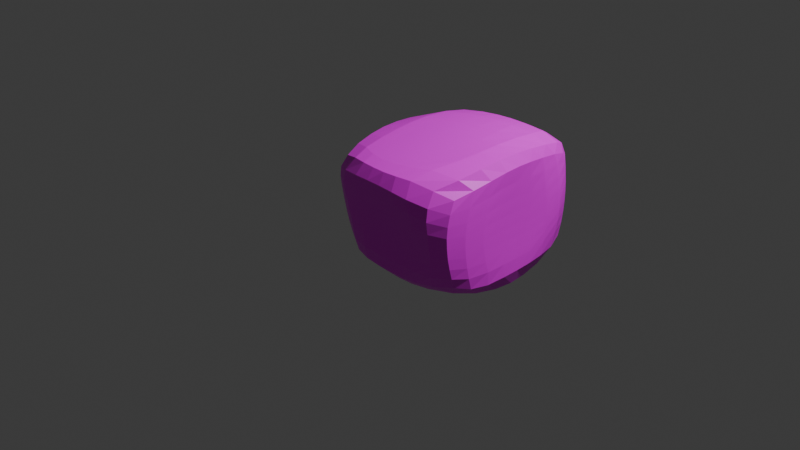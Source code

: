 # Source: Brick.blend  (saved by Blender 4.3.34; exported with 4.5.12 LTS)
import bpy
from mathutils import Matrix  # noqa: F401  (used for matrix-valued properties, if any)

bpy.ops.wm.read_factory_settings(use_empty=True)
scene = bpy.context.scene
scene.name = 'Scene'

# ---- collections
col_collection = bpy.data.collections.new('Collection'); scene.collection.children.link(col_collection)

# ---- images (referenced by path relative to the original .blend; pixels are not part of the script)
import os
ASSET_DIR = os.environ.get("B2B_ASSET_DIR", "")  # directory of the original .blend (textures are referenced by path, not embedded)
HERE = os.path.dirname(os.path.abspath(__file__))  # packed textures are extracted next to this script under _unpacked/

def load_image(name, relpath, width, height, colorspace="sRGB"):
    """Load a texture the original file referenced (path relative to the .blend, or extracted next to this script)."""
    p = next((c for c in (os.path.join(HERE, relpath), os.path.join(ASSET_DIR, relpath)) if relpath and os.path.exists(c)), "")
    if p:
        img = bpy.data.images.load(p, check_existing=True)
        img.name = name
    else:  # same state as the original file: an image datablock whose file is absent (Cycles renders it pink)
        img = bpy.data.images.new(name, width, height)
        img.source = "FILE"
        img.filepath = "//" + (relpath or name)
    img.colorspace_settings.name = colorspace
    return img
img_roundcube_base_color = load_image('Roundcube Base Color', '', 2048, 2048, 'sRGB')
img_material_001_base_color = load_image('Material.001 Base Color', '', 2048, 2048, 'sRGB')
img_material_001_base_color_001 = load_image('Material.001 Base Color.001', 'Material.001 Base Color.001.png', 1024, 1024, 'sRGB')

# ---- materials (node trees are filled in below, after node groups)
mat_material_001 = bpy.data.materials.new('Material.001')

# ---- material node trees
mat_material_001.use_nodes = True; mat_material_001.node_tree.nodes.clear()
_N = mat_material_001.node_tree.nodes; _L = mat_material_001.node_tree.links
n0 = _N.new('ShaderNodeBsdfPrincipled'); n0.name = 'Principled BSDF'; n0.location = (10, 300)
n1 = _N.new('ShaderNodeOutputMaterial'); n1.name = 'Material Output'; n1.location = (300, 300)
n2 = _N.new('ShaderNodeTexImage'); n2.name = 'Image Texture'; n2.location = (-280, 271)
n2.image = img_roundcube_base_color
n3 = _N.new('ShaderNodeTexImage'); n3.name = 'Image Texture.001'; n3.location = (0, 0)
n3.image = img_material_001_base_color
n4 = _N.new('ShaderNodeTexImage'); n4.name = 'Image Texture.002'; n4.location = (0, 0)
n4.image = img_material_001_base_color_001
_L.new(n0.outputs[0], n1.inputs[0])
_L.new(n2.outputs[0], n0.inputs[0])
n1.is_active_output = True

# ---- world
world_world = bpy.data.worlds.new('World'); scene.world = world_world
world_world.use_nodes = True; world_world.node_tree.nodes.clear()
_N = world_world.node_tree.nodes; _L = world_world.node_tree.links
n0 = _N.new('ShaderNodeOutputWorld'); n0.name = 'World Output'; n0.location = (300, 300)
n1 = _N.new('ShaderNodeBackground'); n1.name = 'Background'; n1.location = (10, 300)
n1.inputs[0].default_value = (0.05088, 0.05088, 0.05088, 1.0)
_L.new(n1.outputs[0], n0.inputs[0])
n0.is_active_output = True
world_world.color = (0.05088, 0.05088, 0.05088)
world_world.sun_shadow_jitter_overblur = 0.0

# ---- cameras
cam_camera = bpy.data.cameras.new('Camera')
cam_camera.clip_end = 100.0
cam_camera.ortho_scale = 7.314

# ---- lights
light_light = bpy.data.lights.new('Light', 'POINT')
light_light.energy = 1000.0
light_light.shadow_soft_size = 0.1

# ---- meshes
me_roundcube = bpy.data.meshes.new('Roundcube')
me_roundcube.from_pydata([(0.6286, 0.6864, -0.4193), (0.5195, 0.7775, -0.4616), (0.3147, 0.8299, -0.4881), (0.1327, 0.8575, -0.5047), (-0.0155, 0.8689, -0.5112), (-0.1606, 0.8674, -0.507), (-0.3074, 0.8431, -0.4933), (-0.4909, 0.7854, -0.4706), (0.6225, 0.7317, -0.3023), (0.5137, 0.848, -0.3392), (0.3418, 0.8743, -0.366), (0.1481, 0.8662, -0.3781), (-0.01588, 0.87, -0.3804), (-0.1736, 0.8804, -0.3766), (-0.3374, 0.8904, -0.3686), (-0.5328, 0.8681, -0.3527), (0.6168, 0.7586, -0.1936), (0.5188, 0.8625, -0.223), (0.3973, 0.8696, -0.241), (0.1769, 0.8521, -0.2488), (-0.01617, 0.8541, -0.2528), (-0.184, 0.8666, -0.2493), (-0.3592, 0.8839, -0.2416), (-0.5522, 0.8926, -0.2347), (0.6139, 0.7716, -0.09092), (0.5283, 0.8608, -0.112), (0.4346, 0.8656, -0.1188), (0.2021, 0.8433, -0.1232), (-0.01488, 0.8434, -0.1282), (-0.1908, 0.8567, -0.1267), (-0.3733, 0.8764, -0.1191), (-0.5635, 0.8968, -0.1171), (0.613, 0.7745, 0.006857), (0.5339, 0.8587, -0.003153), (0.4461, 0.8631, -0.001902), (0.2099, 0.8384, 0.00677), (-0.01351, 0.8374, 0.007846), (-0.1932, 0.8509, 0.00612), (-0.3779, 0.8718, 0.005415), (-0.5685, 0.8966, -0.003238), (0.6141, 0.7681, 0.1044), (0.5342, 0.8589, 0.1053), (0.4337, 0.8613, 0.1149), (0.1906, 0.8373, 0.1394), (-0.01561, 0.8381, 0.1491), (-0.1918, 0.851, 0.1438), (-0.3737, 0.871, 0.1304), (-0.5669, 0.8957, 0.1074), (0.6166, 0.7527, 0.2051), (0.5286, 0.8596, 0.2173), (0.397, 0.8602, 0.2353), (0.1604, 0.8418, 0.2715), (-0.02019, 0.8449, 0.2812), (-0.1877, 0.8566, 0.2734), (-0.362, 0.8746, 0.2502), (-0.5563, 0.8898, 0.2201), (0.6208, 0.7257, 0.31), (0.5188, 0.8492, 0.3327), (0.3437, 0.8597, 0.3579), (0.1402, 0.8506, 0.3822), (-0.02286, 0.8543, 0.3885), (-0.1802, 0.8649, 0.3809), (-0.3422, 0.8791, 0.3622), (-0.5281, 0.8622, 0.3407), (-0.6665, 0.7028, -0.4309), (-0.7184, 0.5179, -0.4753), (-0.7378, 0.3196, -0.5021), (-0.7461, 0.1413, -0.5151), (-0.7498, -0.02462, -0.518), (-0.7479, -0.1922, -0.5135), (-0.7361, -0.379, -0.5031), (-0.7022, -0.5646, -0.4819), (-0.6858, 0.7628, -0.3254), (-0.7311, 0.5627, -0.3722), (-0.747, 0.343, -0.4065), (-0.7531, 0.1468, -0.4245), (-0.7563, -0.0277, -0.428), (-0.7564, -0.2106, -0.4216), (-0.7489, -0.4108, -0.4074), (-0.7194, -0.5973, -0.3803), (-0.6936, 0.8012, -0.2179), (-0.7403, 0.5971, -0.2579), (-0.758, 0.3706, -0.2935), (-0.7621, 0.1582, -0.3143), (-0.7635, -0.0272, -0.3186), (-0.764, -0.226, -0.3114), (-0.7589, -0.4414, -0.296), (-0.7307, -0.63, -0.2665), (-0.6992, 0.8222, -0.1107), (-0.7506, 0.6181, -0.1353), (-0.771, 0.3915, -0.1629), (-0.7722, 0.1679, -0.1818), (-0.7705, -0.02683, -0.1861), (-0.7705, -0.2358, -0.1799), (-0.7681, -0.4613, -0.167), (-0.7419, -0.6522, -0.141), (-0.7049, 0.8271, -0.00469), (-0.7605, 0.6247, -0.01213), (-0.7845, 0.3985, -0.02332), (-0.7844, 0.1725, -0.03353), (-0.7799, -0.02557, -0.03591), (-0.7789, -0.2368, -0.03237), (-0.7785, -0.467, -0.02387), (-0.7557, -0.6618, -0.004164), (-0.7107, 0.8177, 0.09875), (-0.7695, 0.6179, 0.1103), (-0.7974, 0.3904, 0.1129), (-0.7995, 0.1708, 0.116), (-0.7954, -0.02412, 0.1195), (-0.7935, -0.2298, 0.125), (-0.7935, -0.4574, 0.1282), (-0.7736, -0.6576, 0.1286), (-0.7147, 0.7957, 0.2011), (-0.7787, 0.599, 0.2304), (-0.8089, 0.3725, 0.2457), (-0.8162, 0.164, 0.2558), (-0.8157, -0.02482, 0.264), (-0.8139, -0.2212, 0.2654), (-0.8122, -0.4356, 0.2558), (-0.7933, -0.643, 0.2371), (-0.7092, 0.761, 0.3051), (-0.7866, 0.5696, 0.3402), (-0.8191, 0.3528, 0.3636), (-0.8314, 0.1581, 0.3765), (-0.8343, -0.02505, 0.3823), (-0.8331, -0.2097, 0.3791), (-0.8273, -0.4081, 0.3647), (-0.8004, -0.6203, 0.3386), (-0.6331, -0.7157, -0.4398), (-0.5159, -0.7813, -0.475), (-0.3639, -0.8156, -0.4936), (-0.1821, -0.8344, -0.4956), (-0.00906, -0.8424, -0.4924), (0.1352, -0.8403, -0.4914), (0.2802, -0.822, -0.4879), (0.456, -0.7935, -0.4665), (-0.6431, -0.7494, -0.334), (-0.5112, -0.8291, -0.3455), (-0.3551, -0.8558, -0.3551), (-0.176, -0.86, -0.3574), (0.005991, -0.8623, -0.3507), (0.1695, -0.869, -0.3449), (0.3287, -0.8789, -0.3406), (0.4969, -0.8632, -0.3338), (-0.6517, -0.7769, -0.2194), (-0.5067, -0.8559, -0.2121), (-0.3494, -0.8669, -0.2257), (-0.1739, -0.8669, -0.2358), (0.01203, -0.868, -0.2321), (0.1852, -0.8738, -0.2244), (0.3528, -0.8883, -0.2135), (0.5272, -0.8994, -0.2086), (-0.6623, -0.797, -0.1013), (-0.5124, -0.873, -0.09118), (-0.3535, -0.8803, -0.1042), (-0.1803, -0.8799, -0.1162), (0.004676, -0.8799, -0.1178), (0.1838, -0.8844, -0.113), (0.3618, -0.8998, -0.09888), (0.5453, -0.9206, -0.09186), (-0.6767, -0.8098, 0.01407), (-0.5277, -0.8889, 0.02279), (-0.3626, -0.8991, 0.02078), (-0.1865, -0.9002, 0.0155), (-0.006364, -0.8998, 0.01051), (0.1733, -0.9027, 0.006491), (0.3581, -0.9168, 0.01381), (0.5482, -0.936, 0.01702), (-0.6947, -0.8164, 0.1194), (-0.5462, -0.9036, 0.1293), (-0.3674, -0.9221, 0.1442), (-0.1841, -0.9276, 0.1547), (-0.01235, -0.9283, 0.1501), (0.1606, -0.9298, 0.137), (0.347, -0.9391, 0.129), (0.5419, -0.9481, 0.123), (-0.7119, -0.8162, 0.2138), (-0.5578, -0.9124, 0.2345), (-0.3607, -0.9478, 0.2663), (-0.1719, -0.9594, 0.2881), (-0.009453, -0.9622, 0.2861), (0.1528, -0.9632, 0.2703), (0.3308, -0.965, 0.2508), (0.528, -0.9499, 0.2298), (-0.7142, -0.8042, 0.3077), (-0.5458, -0.899, 0.3527), (-0.3441, -0.9555, 0.3852), (-0.16, -0.9829, 0.4022), (-0.00298, -0.9911, 0.4052), (0.1507, -0.9906, 0.3963), (0.3104, -0.9754, 0.3757), (0.5132, -0.9204, 0.3416), (0.6623, -0.7426, -0.414), (0.7188, -0.5859, -0.4632), (0.7389, -0.39, -0.4902), (0.7442, -0.1817, -0.4876), (0.744, -0.009875, -0.4812), (0.7433, 0.1526, -0.4701), (0.7328, 0.3229, -0.4565), (0.6949, 0.5109, -0.4502), (0.6823, -0.7903, -0.3052), (0.7259, -0.623, -0.3458), (0.7396, -0.3941, -0.3624), (0.738, -0.1922, -0.3624), (0.7363, -0.0101, -0.359), (0.7366, 0.1684, -0.3475), (0.731, 0.3587, -0.3202), (0.6995, 0.5574, -0.3011), (0.6833, -0.8193, -0.202), (0.7229, -0.644, -0.2395), (0.7331, -0.4221, -0.2575), (0.7286, -0.2122, -0.2534), (0.7261, -0.01985, -0.2538), (0.7274, 0.1689, -0.2485), (0.7257, 0.376, -0.2159), (0.6996, 0.5857, -0.1906), (0.6784, -0.8377, -0.1021), (0.7183, -0.6582, -0.1367), (0.7266, -0.4411, -0.1477), (0.7209, -0.2267, -0.1455), (0.718, -0.03121, -0.1507), (0.7192, 0.1645, -0.1518), (0.7199, 0.3838, -0.1208), (0.6972, 0.6, -0.09216), (0.6729, -0.8453, -0.00345), (0.7135, -0.6653, -0.03394), (0.7215, -0.4493, -0.03633), (0.7154, -0.2354, -0.03288), (0.7118, -0.03956, -0.0358), (0.7127, 0.1611, -0.04696), (0.7143, 0.3855, -0.02285), (0.6929, 0.6053, 0.004434), (0.6679, -0.846, 0.09368), (0.7092, -0.6618, 0.07388), (0.7173, -0.4429, 0.07993), (0.7117, -0.2327, 0.09037), (0.708, -0.03885, 0.09068), (0.7082, 0.1602, 0.07702), (0.7094, 0.3824, 0.08527), (0.6879, 0.5985, 0.1055), (0.6647, -0.8338, 0.1931), (0.7053, -0.6438, 0.187), (0.714, -0.422, 0.2019), (0.7102, -0.2182, 0.2239), (0.7071, -0.03174, 0.2297), (0.7063, 0.1543, 0.215), (0.7049, 0.3684, 0.2107), (0.6812, 0.5824, 0.221), (0.6616, -0.8059, 0.2983), (0.7017, -0.6092, 0.3154), (0.7116, -0.3896, 0.3413), (0.7112, -0.1971, 0.3738), (0.7098, -0.02826, 0.3835), (0.7075, 0.1442, 0.3742), (0.7009, 0.3426, 0.3627), (0.6746, 0.5511, 0.3512), (0.5696, -0.6516, -0.5398), (0.3156, -0.7022, -0.5812), (0.1348, -0.7265, -0.5939), (-0.03293, -0.7337, -0.5943), (-0.2128, -0.729, -0.5874), (-0.4188, -0.7129, -0.5739), (-0.5973, -0.6632, -0.5434), (0.6538, -0.4515, -0.5836), (0.3819, -0.5105, -0.62), (0.1629, -0.556, -0.6299), (-0.03659, -0.5752, -0.6275), (-0.2274, -0.5667, -0.6181), (-0.4224, -0.5362, -0.6019), (-0.6427, -0.4765, -0.5724), (0.6901, -0.2348, -0.611), (0.4408, -0.2603, -0.6296), (0.2155, -0.2903, -0.6327), (-0.02454, -0.3124, -0.6287), (-0.2427, -0.3084, -0.6191), (-0.4271, -0.2781, -0.6037), (-0.6587, -0.2351, -0.5786), (0.6945, -0.0319, -0.6242), (0.4514, -0.02241, -0.63), (0.2446, -0.02124, -0.6283), (-0.006844, -0.0219, -0.6208), (-0.2411, -0.02182, -0.6113), (-0.4277, -0.024, -0.5998), (-0.6655, -0.02116, -0.581), (0.6754, 0.1669, -0.6205), (0.4293, 0.1977, -0.6283), (0.2255, 0.226, -0.6294), (-0.006583, 0.2393, -0.622), (-0.2216, 0.2302, -0.6121), (-0.4183, 0.2012, -0.6004), (-0.6633, 0.1736, -0.5795), (0.6461, 0.385, -0.5977), (0.3988, 0.4419, -0.6167), (0.1835, 0.4743, -0.6231), (-0.004203, 0.4903, -0.6188), (-0.1896, 0.4811, -0.6086), (-0.3838, 0.4449, -0.5938), (-0.6419, 0.3869, -0.5673), (0.5993, 0.6008, -0.5472), (0.3774, 0.6532, -0.5777), (0.1605, 0.675, -0.5925), (-0.005335, 0.6843, -0.5938), (-0.1674, 0.6777, -0.5851), (-0.341, 0.6513, -0.5673), (-0.5821, 0.6007, -0.5355), (0.6253, 0.6829, 0.4151), (0.5224, 0.7853, 0.4561), (0.3112, 0.8259, 0.4833), (0.1354, 0.8413, 0.4887), (-0.01289, 0.8488, 0.4882), (-0.1582, 0.8483, 0.4852), (-0.3042, 0.8262, 0.4824), (-0.4711, 0.7741, 0.4713), (-0.6725, 0.7067, 0.4154), (0.6706, 0.5083, 0.4681), (0.6075, 0.6098, 0.5338), (0.404, 0.6527, 0.5763), (0.1654, 0.6684, 0.5796), (-0.004078, 0.6785, 0.5747), (-0.1663, 0.6731, 0.5679), (-0.3381, 0.6485, 0.5579), (-0.5343, 0.6036, 0.536), (-0.7591, 0.5299, 0.451), (0.6978, 0.3125, 0.4997), (0.6472, 0.4066, 0.583), (0.4432, 0.4546, 0.6164), (0.1905, 0.4764, 0.619), (-0.001022, 0.49, 0.6125), (-0.1906, 0.4801, 0.6008), (-0.3796, 0.4456, 0.5854), (-0.5717, 0.3926, 0.5661), (-0.8036, 0.3356, 0.4763), (0.7107, 0.1385, 0.5161), (0.6656, 0.1929, 0.6123), (0.4554, 0.2101, 0.6388), (0.2281, 0.2284, 0.6319), (-0.001635, 0.24, 0.6185), (-0.2255, 0.2297, 0.6024), (-0.4192, 0.2013, 0.5863), (-0.5904, 0.1682, 0.572), (-0.8218, 0.1584, 0.4915), (0.7159, -0.02197, 0.5212), (0.6645, -0.005923, 0.6252), (0.4489, -0.01701, 0.6381), (0.2503, -0.01724, 0.6217), (0.001024, -0.01724, 0.6035), (-0.2478, -0.02162, 0.5856), (-0.4379, -0.02611, 0.5716), (-0.5981, -0.02488, 0.5622), (-0.823, -0.01681, 0.4977), (0.7158, -0.1843, 0.5113), (0.657, -0.211, 0.6192), (0.4393, -0.2209, 0.6234), (0.242, -0.2398, 0.6006), (-0.006933, -0.2531, 0.58), (-0.2478, -0.2523, 0.5632), (-0.4356, -0.2331, 0.5523), (-0.5923, -0.2088, 0.5464), (-0.8097, -0.1915, 0.4958), (0.711, -0.3658, 0.4876), (0.6424, -0.4254, 0.5916), (0.4033, -0.4589, 0.599), (0.1908, -0.5108, 0.57), (-0.02579, -0.5435, 0.5478), (-0.2307, -0.5394, 0.533), (-0.4153, -0.4979, 0.5254), (-0.5747, -0.4311, 0.5247), (-0.7796, -0.375, 0.4847), (0.6959, -0.5643, 0.4545), (0.5962, -0.6423, 0.5406), (0.3366, -0.6962, 0.5665), (0.1445, -0.7436, 0.5458), (-0.02693, -0.7643, 0.5274), (-0.203, -0.7562, 0.5137), (-0.3768, -0.719, 0.5055), (-0.5384, -0.6535, 0.5012), (-0.7332, -0.5772, 0.4598), (0.6522, -0.7521, 0.4095), (0.4922, -0.8339, 0.467), (0.2728, -0.8851, 0.5044), (0.1233, -0.9139, 0.5082), (-0.02104, -0.9179, 0.5029), (-0.1722, -0.9009, 0.4938), (-0.3279, -0.8718, 0.4827), (-0.4884, -0.8281, 0.4658), (-0.6683, -0.762, 0.418)], [], [(0, 1, 9, 8), (1, 2, 10, 9), (2, 3, 11, 10), (3, 4, 12, 11), (4, 5, 13, 12), (5, 6, 14, 13), (6, 7, 15, 14), (7, 64, 72, 15), (8, 9, 17, 16), (9, 10, 18, 17), (10, 11, 19, 18), (11, 12, 20, 19), (12, 13, 21, 20), (13, 14, 22, 21), (14, 15, 23, 22), (15, 72, 80, 23), (16, 17, 25, 24), (17, 18, 26, 25), (18, 19, 27, 26), (19, 20, 28, 27), (20, 21, 29, 28), (21, 22, 30, 29), (22, 23, 31, 30), (23, 80, 88, 31), (24, 25, 33, 32), (25, 26, 34, 33), (26, 27, 35, 34), (27, 28, 36, 35), (28, 29, 37, 36), (29, 30, 38, 37), (30, 31, 39, 38), (31, 88, 96, 39), (32, 33, 41, 40), (33, 34, 42, 41), (34, 35, 43, 42), (35, 36, 44, 43), (36, 37, 45, 44), (37, 38, 46, 45), (38, 39, 47, 46), (39, 96, 104, 47), (40, 41, 49, 48), (41, 42, 50, 49), (42, 43, 51, 50), (43, 44, 52, 51), (44, 45, 53, 52), (45, 46, 54, 53), (46, 47, 55, 54), (47, 104, 112, 55), (48, 49, 57, 56), (49, 50, 58, 57), (50, 51, 59, 58), (51, 52, 60, 59), (52, 53, 61, 60), (53, 54, 62, 61), (54, 55, 63, 62), (55, 112, 120, 63), (56, 57, 306, 305), (57, 58, 307, 306), (58, 59, 308, 307), (59, 60, 309, 308), (60, 61, 310, 309), (61, 62, 311, 310), (62, 63, 312, 311), (63, 120, 313, 312), (64, 65, 73, 72), (65, 66, 74, 73), (66, 67, 75, 74), (67, 68, 76, 75), (68, 69, 77, 76), (69, 70, 78, 77), (70, 71, 79, 78), (71, 128, 136, 79), (72, 73, 81, 80), (73, 74, 82, 81), (74, 75, 83, 82), (75, 76, 84, 83), (76, 77, 85, 84), (77, 78, 86, 85), (78, 79, 87, 86), (79, 136, 144, 87), (80, 81, 89, 88), (81, 82, 90, 89), (82, 83, 91, 90), (83, 84, 92, 91), (84, 85, 93, 92), (85, 86, 94, 93), (86, 87, 95, 94), (87, 144, 152, 95), (88, 89, 97, 96), (89, 90, 98, 97), (90, 91, 99, 98), (91, 92, 100, 99), (92, 93, 101, 100), (93, 94, 102, 101), (94, 95, 103, 102), (95, 152, 160, 103), (96, 97, 105, 104), (97, 98, 106, 105), (98, 99, 107, 106), (99, 100, 108, 107), (100, 101, 109, 108), (101, 102, 110, 109), (102, 103, 111, 110), (103, 160, 168, 111), (104, 105, 113, 112), (105, 106, 114, 113), (106, 107, 115, 114), (107, 108, 116, 115), (108, 109, 117, 116), (109, 110, 118, 117), (110, 111, 119, 118), (111, 168, 176, 119), (112, 113, 121, 120), (113, 114, 122, 121), (114, 115, 123, 122), (115, 116, 124, 123), (116, 117, 125, 124), (117, 118, 126, 125), (118, 119, 127, 126), (119, 176, 184, 127), (120, 121, 322, 313), (121, 122, 331, 322), (122, 123, 340, 331), (123, 124, 349, 340), (124, 125, 358, 349), (125, 126, 367, 358), (126, 127, 376, 367), (127, 184, 385, 376), (128, 129, 137, 136), (129, 130, 138, 137), (130, 131, 139, 138), (131, 132, 140, 139), (132, 133, 141, 140), (133, 134, 142, 141), (134, 135, 143, 142), (135, 192, 200, 143), (136, 137, 145, 144), (137, 138, 146, 145), (138, 139, 147, 146), (139, 140, 148, 147), (140, 141, 149, 148), (141, 142, 150, 149), (142, 143, 151, 150), (143, 200, 208, 151), (144, 145, 153, 152), (145, 146, 154, 153), (146, 147, 155, 154), (147, 148, 156, 155), (148, 149, 157, 156), (149, 150, 158, 157), (150, 151, 159, 158), (151, 208, 216, 159), (152, 153, 161, 160), (153, 154, 162, 161), (154, 155, 163, 162), (155, 156, 164, 163), (156, 157, 165, 164), (157, 158, 166, 165), (158, 159, 167, 166), (159, 216, 224, 167), (160, 161, 169, 168), (161, 162, 170, 169), (162, 163, 171, 170), (163, 164, 172, 171), (164, 165, 173, 172), (165, 166, 174, 173), (166, 167, 175, 174), (167, 224, 232, 175), (168, 169, 177, 176), (169, 170, 178, 177), (170, 171, 179, 178), (171, 172, 180, 179), (172, 173, 181, 180), (173, 174, 182, 181), (174, 175, 183, 182), (175, 232, 240, 183), (176, 177, 185, 184), (177, 178, 186, 185), (178, 179, 187, 186), (179, 180, 188, 187), (180, 181, 189, 188), (181, 182, 190, 189), (182, 183, 191, 190), (183, 240, 248, 191), (184, 185, 384, 385), (185, 186, 383, 384), (186, 187, 382, 383), (187, 188, 381, 382), (188, 189, 380, 381), (189, 190, 379, 380), (190, 191, 378, 379), (191, 248, 377, 378), (192, 193, 201, 200), (193, 194, 202, 201), (194, 195, 203, 202), (195, 196, 204, 203), (196, 197, 205, 204), (197, 198, 206, 205), (198, 199, 207, 206), (199, 0, 8, 207), (200, 201, 209, 208), (201, 202, 210, 209), (202, 203, 211, 210), (203, 204, 212, 211), (204, 205, 213, 212), (205, 206, 214, 213), (206, 207, 215, 214), (207, 8, 16, 215), (208, 209, 217, 216), (209, 210, 218, 217), (210, 211, 219, 218), (211, 212, 220, 219), (212, 213, 221, 220), (213, 214, 222, 221), (214, 215, 223, 222), (215, 16, 24, 223), (216, 217, 225, 224), (217, 218, 226, 225), (218, 219, 227, 226), (219, 220, 228, 227), (220, 221, 229, 228), (221, 222, 230, 229), (222, 223, 231, 230), (223, 24, 32, 231), (224, 225, 233, 232), (225, 226, 234, 233), (226, 227, 235, 234), (227, 228, 236, 235), (228, 229, 237, 236), (229, 230, 238, 237), (230, 231, 239, 238), (231, 32, 40, 239), (232, 233, 241, 240), (233, 234, 242, 241), (234, 235, 243, 242), (235, 236, 244, 243), (236, 237, 245, 244), (237, 238, 246, 245), (238, 239, 247, 246), (239, 40, 48, 247), (240, 241, 249, 248), (241, 242, 250, 249), (242, 243, 251, 250), (243, 244, 252, 251), (244, 245, 253, 252), (245, 246, 254, 253), (246, 247, 255, 254), (247, 48, 56, 255), (248, 249, 368, 377), (249, 250, 359, 368), (250, 251, 350, 359), (251, 252, 341, 350), (252, 253, 332, 341), (253, 254, 323, 332), (254, 255, 314, 323), (255, 56, 305, 314), (192, 135, 256, 193), (135, 134, 257, 256), (134, 133, 258, 257), (133, 132, 259, 258), (132, 131, 260, 259), (131, 130, 261, 260), (130, 129, 262, 261), (129, 128, 71, 262), (193, 256, 263, 194), (256, 257, 264, 263), (257, 258, 265, 264), (258, 259, 266, 265), (259, 260, 267, 266), (260, 261, 268, 267), (261, 262, 269, 268), (262, 71, 70, 269), (194, 263, 270, 195), (263, 264, 271, 270), (264, 265, 272, 271), (265, 266, 273, 272), (266, 267, 274, 273), (267, 268, 275, 274), (268, 269, 276, 275), (269, 70, 69, 276), (195, 270, 277, 196), (270, 271, 278, 277), (271, 272, 279, 278), (272, 273, 280, 279), (273, 274, 281, 280), (274, 275, 282, 281), (275, 276, 283, 282), (276, 69, 68, 283), (196, 277, 284, 197), (277, 278, 285, 284), (278, 279, 286, 285), (279, 280, 287, 286), (280, 281, 288, 287), (281, 282, 289, 288), (282, 283, 290, 289), (283, 68, 67, 290), (197, 284, 291, 198), (284, 285, 292, 291), (285, 286, 293, 292), (286, 287, 294, 293), (287, 288, 295, 294), (288, 289, 296, 295), (289, 290, 297, 296), (290, 67, 66, 297), (198, 291, 298, 199), (291, 292, 299, 298), (292, 293, 300, 299), (293, 294, 301, 300), (294, 295, 302, 301), (295, 296, 303, 302), (296, 297, 304, 303), (297, 66, 65, 304), (199, 298, 1, 0), (298, 299, 2, 1), (299, 300, 3, 2), (300, 301, 4, 3), (301, 302, 5, 4), (302, 303, 6, 5), (303, 304, 7, 6), (304, 65, 64, 7), (305, 306, 315, 314), (306, 307, 316, 315), (307, 308, 317, 316), (308, 309, 318, 317), (309, 310, 319, 318), (310, 311, 320, 319), (311, 312, 321, 320), (312, 313, 322, 321), (314, 315, 324, 323), (315, 316, 325, 324), (316, 317, 326, 325), (317, 318, 327, 326), (318, 319, 328, 327), (319, 320, 329, 328), (320, 321, 330, 329), (321, 322, 331, 330), (323, 324, 333, 332), (324, 325, 334, 333), (325, 326, 335, 334), (326, 327, 336, 335), (327, 328, 337, 336), (328, 329, 338, 337), (329, 330, 339, 338), (330, 331, 340, 339), (332, 333, 342, 341), (333, 334, 343, 342), (334, 335, 344, 343), (335, 336, 345, 344), (336, 337, 346, 345), (337, 338, 347, 346), (338, 339, 348, 347), (339, 340, 349, 348), (341, 342, 351, 350), (342, 343, 352, 351), (343, 344, 353, 352), (344, 345, 354, 353), (345, 346, 355, 354), (346, 347, 356, 355), (347, 348, 357, 356), (348, 349, 358, 357), (350, 351, 360, 359), (351, 352, 361, 360), (352, 353, 362, 361), (353, 354, 363, 362), (354, 355, 364, 363), (355, 356, 365, 364), (356, 357, 366, 365), (357, 358, 367, 366), (359, 360, 369, 368), (360, 361, 370, 369), (361, 362, 371, 370), (362, 363, 372, 371), (363, 364, 373, 372), (364, 365, 374, 373), (365, 366, 375, 374), (366, 367, 376, 375), (368, 369, 378, 377), (369, 370, 379, 378), (370, 371, 380, 379), (371, 372, 381, 380), (372, 373, 382, 381), (373, 374, 383, 382), (374, 375, 384, 383), (375, 376, 385, 384)])
_uv = me_roundcube.uv_layers.new(name='UVMap')
_uv.uv.foreach_set('vector', [0.4264, 0.4739, 0.4165, 0.4512, 0.4458, 0.4335, 0.4545, 0.4623, 0.9841, 0.01234, 0.9897, 0.06206, 0.9604, 0.0549, 0.9546, 0.01314, 0.9897, 0.06206, 0.993, 0.1062, 0.9624, 0.1019, 0.9604, 0.0549, 0.993, 0.1062, 0.9939, 0.1421, 0.9622, 0.1416, 0.9624, 0.1019, 0.9939, 0.1421, 0.9922, 0.1773, 0.9606, 0.1798, 0.9622, 0.1416, 0.9922, 0.1773, 0.9881, 0.2128, 0.9579, 0.2195, 0.9606, 0.1798, 0.9881, 0.2128, 0.9816, 0.2572, 0.9531, 0.2667, 0.9579, 0.2195, 0.9816, 0.2572, 0.9709, 0.2996, 0.9455, 0.3037, 0.9531, 0.2667, 0.4545, 0.4623, 0.4458, 0.4335, 0.4738, 0.4294, 0.4807, 0.4552, 0.9546, 0.01314, 0.9604, 0.0549, 0.9304, 0.04087, 0.9265, 0.01137, 0.9604, 0.0549, 0.9624, 0.1019, 0.9312, 0.09432, 0.9304, 0.04087, 0.9624, 0.1019, 0.9622, 0.1416, 0.9312, 0.1411, 0.9312, 0.09432, 0.9622, 0.1416, 0.9606, 0.1798, 0.9297, 0.1818, 0.9312, 0.1411, 0.9606, 0.1798, 0.9579, 0.2195, 0.927, 0.2241, 0.9297, 0.1818, 0.9579, 0.2195, 0.9531, 0.2667, 0.9245, 0.2709, 0.927, 0.2241, 0.9531, 0.2667, 0.9455, 0.3037, 0.9195, 0.3051, 0.9245, 0.2709, 0.4807, 0.4552, 0.4738, 0.4294, 0.5006, 0.4293, 0.5056, 0.4515, 0.9265, 0.01137, 0.9304, 0.04087, 0.9009, 0.03127, 0.8997, 0.008539, 0.9304, 0.04087, 0.9312, 0.09432, 0.9008, 0.08763, 0.9009, 0.03127, 0.9312, 0.09432, 0.9312, 0.1411, 0.901, 0.1402, 0.9008, 0.08763, 0.9312, 0.1411, 0.9297, 0.1818, 0.8999, 0.1828, 0.901, 0.1402, 0.9297, 0.1818, 0.927, 0.2241, 0.8973, 0.227, 0.8999, 0.1828, 0.927, 0.2241, 0.9245, 0.2709, 0.896, 0.273, 0.8973, 0.227, 0.9245, 0.2709, 0.9195, 0.3051, 0.8936, 0.3059, 0.896, 0.273, 0.5056, 0.4515, 0.5006, 0.4293, 0.527, 0.4294, 0.5292, 0.4504, 0.8997, 0.008539, 0.9009, 0.03127, 0.8726, 0.02796, 0.8733, 0.006676, 0.9009, 0.03127, 0.9008, 0.08763, 0.8694, 0.08514, 0.8726, 0.02796, 0.9008, 0.08763, 0.901, 0.1402, 0.8681, 0.1393, 0.8694, 0.08514, 0.901, 0.1402, 0.8999, 0.1828, 0.8677, 0.1828, 0.8681, 0.1393, 0.8999, 0.1828, 0.8973, 0.227, 0.8671, 0.2275, 0.8677, 0.1828, 0.8973, 0.227, 0.896, 0.273, 0.8684, 0.2737, 0.8671, 0.2275, 0.896, 0.273, 0.8936, 0.3059, 0.8679, 0.3068, 0.8684, 0.2737, 0.5292, 0.4504, 0.527, 0.4294, 0.5532, 0.4288, 0.5529, 0.4514, 0.8733, 0.006676, 0.8726, 0.02796, 0.8443, 0.03041, 0.8471, 0.006115, 0.8726, 0.02796, 0.8694, 0.08514, 0.8371, 0.08921, 0.8443, 0.03041, 0.8694, 0.08514, 0.8681, 0.1393, 0.8338, 0.1391, 0.8371, 0.08921, 0.8681, 0.1393, 0.8677, 0.1828, 0.8343, 0.1818, 0.8338, 0.1391, 0.8677, 0.1828, 0.8671, 0.2275, 0.8368, 0.2259, 0.8343, 0.1818, 0.8671, 0.2275, 0.8684, 0.2737, 0.8416, 0.2728, 0.8368, 0.2259, 0.8684, 0.2737, 0.8679, 0.3068, 0.8428, 0.3078, 0.8416, 0.2728, 0.5529, 0.4514, 0.5532, 0.4288, 0.5804, 0.428, 0.5773, 0.4547, 0.8471, 0.006115, 0.8443, 0.03041, 0.815, 0.03874, 0.8199, 0.006938, 0.8443, 0.03041, 0.8371, 0.08921, 0.805, 0.09589, 0.815, 0.03874, 0.8371, 0.08921, 0.8338, 0.1391, 0.8019, 0.1396, 0.805, 0.09589, 0.8338, 0.1391, 0.8343, 0.1818, 0.803, 0.1802, 0.8019, 0.1396, 0.8343, 0.1818, 0.8368, 0.2259, 0.8079, 0.2225, 0.803, 0.1802, 0.8368, 0.2259, 0.8416, 0.2728, 0.8143, 0.2697, 0.8079, 0.2225, 0.8416, 0.2728, 0.8428, 0.3078, 0.8179, 0.3082, 0.8143, 0.2697, 0.5773, 0.4547, 0.5804, 0.428, 0.6084, 0.4298, 0.6028, 0.4607, 0.8199, 0.006938, 0.815, 0.03874, 0.785, 0.05108, 0.7919, 0.008797, 0.815, 0.03874, 0.805, 0.09589, 0.7781, 0.1003, 0.785, 0.05108, 0.805, 0.09589, 0.8019, 0.1396, 0.7759, 0.1397, 0.7781, 0.1003, 0.8019, 0.1396, 0.803, 0.1802, 0.777, 0.1779, 0.7759, 0.1397, 0.803, 0.1802, 0.8079, 0.2225, 0.7808, 0.2172, 0.777, 0.1779, 0.8079, 0.2225, 0.8143, 0.2697, 0.7851, 0.2624, 0.7808, 0.2172, 0.8143, 0.2697, 0.8179, 0.3082, 0.7926, 0.3064, 0.7851, 0.2624, 0.6028, 0.4607, 0.6084, 0.4298, 0.6386, 0.4447, 0.6285, 0.4706, 0.7919, 0.008797, 0.785, 0.05108, 0.7544, 0.0584, 0.7618, 0.007371, 0.785, 0.05108, 0.7781, 0.1003, 0.7523, 0.101, 0.7544, 0.0584, 0.7781, 0.1003, 0.7759, 0.1397, 0.7517, 0.1369, 0.7523, 0.101, 0.7759, 0.1397, 0.777, 0.1779, 0.7518, 0.1721, 0.7517, 0.1369, 0.777, 0.1779, 0.7808, 0.2172, 0.7517, 0.2075, 0.7518, 0.1721, 0.7808, 0.2172, 0.7851, 0.2624, 0.7535, 0.248, 0.7517, 0.2075, 0.7851, 0.2624, 0.7926, 0.3064, 0.7659, 0.2971, 0.7535, 0.248, 0.2481, 0.4999, 0.2544, 0.545, 0.2301, 0.5323, 0.2233, 0.4835, 0.2544, 0.545, 0.257, 0.5932, 0.2342, 0.5859, 0.2301, 0.5323, 0.257, 0.5932, 0.2568, 0.6365, 0.2349, 0.6335, 0.2342, 0.5859, 0.2568, 0.6365, 0.2544, 0.6766, 0.2326, 0.6757, 0.2349, 0.6335, 0.2544, 0.6766, 0.2504, 0.717, 0.2278, 0.7198, 0.2326, 0.6757, 0.2504, 0.717, 0.2448, 0.762, 0.2209, 0.768, 0.2278, 0.7198, 0.2448, 0.762, 0.237, 0.8067, 0.2116, 0.8128, 0.2209, 0.768, 0.237, 0.8067, 0.2256, 0.843, 0.1993, 0.8492, 0.2116, 0.8128, 0.2233, 0.4835, 0.2301, 0.5323, 0.2031, 0.522, 0.198, 0.4723, 0.2301, 0.5323, 0.2342, 0.5859, 0.2072, 0.5772, 0.2031, 0.522, 0.2342, 0.5859, 0.2349, 0.6335, 0.2084, 0.6288, 0.2072, 0.5772, 0.2349, 0.6335, 0.2326, 0.6757, 0.2061, 0.6737, 0.2084, 0.6288, 0.2326, 0.6757, 0.2278, 0.7198, 0.2008, 0.7215, 0.2061, 0.6737, 0.2278, 0.7198, 0.2209, 0.768, 0.1934, 0.7733, 0.2008, 0.7215, 0.2209, 0.768, 0.2116, 0.8128, 0.1834, 0.8186, 0.1934, 0.7733, 0.2116, 0.8128, 0.1993, 0.8492, 0.171, 0.8538, 0.1834, 0.8186, 0.198, 0.4723, 0.2031, 0.522, 0.1737, 0.5147, 0.1724, 0.4653, 0.2031, 0.522, 0.2072, 0.5772, 0.1759, 0.5698, 0.1737, 0.5147, 0.2072, 0.5772, 0.2084, 0.6288, 0.1765, 0.6241, 0.1759, 0.5698, 0.2084, 0.6288, 0.2061, 0.6737, 0.1741, 0.6712, 0.1765, 0.6241, 0.2061, 0.6737, 0.2008, 0.7215, 0.1688, 0.7216, 0.1741, 0.6712, 0.2008, 0.7215, 0.1934, 0.7733, 0.1618, 0.7759, 0.1688, 0.7216, 0.1934, 0.7733, 0.1834, 0.8186, 0.1526, 0.8217, 0.1618, 0.7759, 0.1834, 0.8186, 0.171, 0.8538, 0.142, 0.8566, 0.1526, 0.8217, 0.1724, 0.4653, 0.1737, 0.5147, 0.144, 0.5109, 0.1469, 0.4622, 0.1737, 0.5147, 0.1759, 0.5698, 0.1422, 0.5656, 0.144, 0.5109, 0.1759, 0.5698, 0.1765, 0.6241, 0.1406, 0.6203, 0.1422, 0.5656, 0.1765, 0.6241, 0.1741, 0.6712, 0.1377, 0.6682, 0.1406, 0.6203, 0.1741, 0.6712, 0.1688, 0.7216, 0.1331, 0.7192, 0.1377, 0.6682, 0.1688, 0.7216, 0.1618, 0.7759, 0.127, 0.7747, 0.1331, 0.7192, 0.1618, 0.7759, 0.1526, 0.8217, 0.1192, 0.8216, 0.127, 0.7747, 0.1526, 0.8217, 0.142, 0.8566, 0.1137, 0.8576, 0.1192, 0.8216, 0.1469, 0.4622, 0.144, 0.5109, 0.1142, 0.5103, 0.1217, 0.4627, 0.144, 0.5109, 0.1422, 0.5656, 0.1089, 0.5651, 0.1142, 0.5103, 0.1422, 0.5656, 0.1406, 0.6203, 0.1043, 0.6181, 0.1089, 0.5651, 0.1406, 0.6203, 0.1377, 0.6682, 0.1, 0.6651, 0.1043, 0.6181, 0.1377, 0.6682, 0.1331, 0.7192, 0.09506, 0.7147, 0.1, 0.6651, 0.1331, 0.7192, 0.127, 0.7747, 0.09021, 0.7696, 0.09506, 0.7147, 0.127, 0.7747, 0.1192, 0.8216, 0.08696, 0.8181, 0.09021, 0.7696, 0.1192, 0.8216, 0.1137, 0.8576, 0.08789, 0.8572, 0.08696, 0.8181, 0.1217, 0.4627, 0.1142, 0.5103, 0.08474, 0.5127, 0.09658, 0.4662, 0.1142, 0.5103, 0.1089, 0.5651, 0.07643, 0.567, 0.08474, 0.5127, 0.1089, 0.5651, 0.1043, 0.6181, 0.07014, 0.6171, 0.07643, 0.567, 0.1043, 0.6181, 0.1, 0.6651, 0.06479, 0.6626, 0.07014, 0.6171, 0.1, 0.6651, 0.09506, 0.7147, 0.06098, 0.71, 0.06479, 0.6626, 0.09506, 0.7147, 0.09021, 0.7696, 0.05951, 0.762, 0.06098, 0.71, 0.09021, 0.7696, 0.08696, 0.8181, 0.06069, 0.8126, 0.05951, 0.762, 0.08696, 0.8181, 0.08789, 0.8572, 0.06481, 0.8554, 0.06069, 0.8126, 0.09658, 0.4662, 0.08474, 0.5127, 0.05762, 0.5179, 0.071, 0.4728, 0.08474, 0.5127, 0.07643, 0.567, 0.04747, 0.5697, 0.05762, 0.5179, 0.07643, 0.567, 0.07014, 0.6171, 0.04066, 0.6164, 0.04747, 0.5697, 0.07014, 0.6171, 0.06479, 0.6626, 0.03593, 0.6605, 0.04066, 0.6164, 0.06479, 0.6626, 0.06098, 0.71, 0.03343, 0.7052, 0.03593, 0.6605, 0.06098, 0.71, 0.05951, 0.762, 0.03348, 0.7534, 0.03343, 0.7052, 0.05951, 0.762, 0.06069, 0.8126, 0.03652, 0.8053, 0.03348, 0.7534, 0.06069, 0.8126, 0.06481, 0.8554, 0.04236, 0.8509, 0.03652, 0.8053, 0.071, 0.4728, 0.05762, 0.5179, 0.03077, 0.5258, 0.04418, 0.4843, 0.05762, 0.5179, 0.04747, 0.5697, 0.02032, 0.572, 0.03077, 0.5258, 0.04747, 0.5697, 0.04066, 0.6164, 0.01314, 0.6144, 0.02032, 0.572, 0.04066, 0.6164, 0.03593, 0.6605, 0.008503, 0.6566, 0.01314, 0.6144, 0.03593, 0.6605, 0.03343, 0.7052, 0.006115, 0.6989, 0.008503, 0.6566, 0.03343, 0.7052, 0.03348, 0.7534, 0.006115, 0.7436, 0.006115, 0.6989, 0.03348, 0.7534, 0.03652, 0.8053, 0.009398, 0.7932, 0.006115, 0.7436, 0.03652, 0.8053, 0.04236, 0.8509, 0.01745, 0.8391, 0.009398, 0.7932, 0.7428, 0.7506, 0.7351, 0.7214, 0.7678, 0.7179, 0.7695, 0.7512, 0.7351, 0.7214, 0.7298, 0.6843, 0.7643, 0.6798, 0.7678, 0.7179, 0.7298, 0.6843, 0.7274, 0.6401, 0.7613, 0.6366, 0.7643, 0.6798, 0.7274, 0.6401, 0.726, 0.5982, 0.7604, 0.5926, 0.7613, 0.6366, 0.726, 0.5982, 0.7241, 0.5634, 0.7597, 0.5529, 0.7604, 0.5926, 0.7241, 0.5634, 0.7221, 0.5288, 0.7588, 0.5143, 0.7597, 0.5529, 0.7221, 0.5288, 0.7237, 0.4867, 0.7574, 0.4739, 0.7588, 0.5143, 0.7237, 0.4867, 0.7314, 0.4373, 0.7589, 0.4303, 0.7574, 0.4739, 0.7695, 0.7512, 0.7678, 0.7179, 0.8006, 0.7148, 0.798, 0.7514, 0.7678, 0.7179, 0.7643, 0.6798, 0.7955, 0.6768, 0.8006, 0.7148, 0.7643, 0.6798, 0.7613, 0.6366, 0.7906, 0.6345, 0.7955, 0.6768, 0.7613, 0.6366, 0.7604, 0.5926, 0.7889, 0.5896, 0.7906, 0.6345, 0.7604, 0.5926, 0.7597, 0.5529, 0.7884, 0.5477, 0.7889, 0.5896, 0.7597, 0.5529, 0.7588, 0.5143, 0.7892, 0.5068, 0.7884, 0.5477, 0.7588, 0.5143, 0.7574, 0.4739, 0.7882, 0.4645, 0.7892, 0.5068, 0.7574, 0.4739, 0.7589, 0.4303, 0.7846, 0.4283, 0.7882, 0.4645, 0.798, 0.7514, 0.8006, 0.7148, 0.8302, 0.7144, 0.8271, 0.7522, 0.8006, 0.7148, 0.7955, 0.6768, 0.8251, 0.6761, 0.8302, 0.7144, 0.7955, 0.6768, 0.7906, 0.6345, 0.8197, 0.6345, 0.8251, 0.6761, 0.7906, 0.6345, 0.7889, 0.5896, 0.8167, 0.5899, 0.8197, 0.6345, 0.7889, 0.5896, 0.7884, 0.5477, 0.8155, 0.5465, 0.8167, 0.5899, 0.7884, 0.5477, 0.7892, 0.5068, 0.8169, 0.5031, 0.8155, 0.5465, 0.7892, 0.5068, 0.7882, 0.4645, 0.8167, 0.4583, 0.8169, 0.5031, 0.7882, 0.4645, 0.7846, 0.4283, 0.8092, 0.428, 0.8167, 0.4583, 0.8271, 0.7522, 0.8302, 0.7144, 0.8583, 0.7165, 0.8554, 0.7541, 0.8302, 0.7144, 0.8251, 0.6761, 0.8558, 0.6765, 0.8583, 0.7165, 0.8251, 0.6761, 0.8197, 0.6345, 0.8521, 0.6341, 0.8558, 0.6765, 0.8197, 0.6345, 0.8167, 0.5899, 0.8483, 0.5907, 0.8521, 0.6341, 0.8167, 0.5899, 0.8155, 0.5465, 0.8448, 0.5473, 0.8483, 0.5907, 0.8155, 0.5465, 0.8169, 0.5031, 0.8445, 0.5024, 0.8448, 0.5473, 0.8169, 0.5031, 0.8167, 0.4583, 0.8432, 0.4561, 0.8445, 0.5024, 0.8167, 0.4583, 0.8092, 0.428, 0.8332, 0.428, 0.8432, 0.4561, 0.8554, 0.7541, 0.8583, 0.7165, 0.8845, 0.7195, 0.881, 0.7571, 0.8583, 0.7165, 0.8558, 0.6765, 0.8862, 0.6758, 0.8845, 0.7195, 0.8558, 0.6765, 0.8521, 0.6341, 0.8863, 0.6314, 0.8862, 0.6758, 0.8521, 0.6341, 0.8483, 0.5907, 0.8828, 0.59, 0.8863, 0.6314, 0.8483, 0.5907, 0.8448, 0.5473, 0.8772, 0.5484, 0.8828, 0.59, 0.8448, 0.5473, 0.8445, 0.5024, 0.873, 0.5033, 0.8772, 0.5484, 0.8445, 0.5024, 0.8432, 0.4561, 0.8691, 0.4562, 0.873, 0.5033, 0.8432, 0.4561, 0.8332, 0.428, 0.8565, 0.4281, 0.8691, 0.4562, 0.881, 0.7571, 0.8845, 0.7195, 0.9102, 0.7209, 0.9039, 0.7602, 0.8845, 0.7195, 0.8862, 0.6758, 0.9163, 0.6723, 0.9102, 0.7209, 0.8862, 0.6758, 0.8863, 0.6314, 0.9192, 0.6263, 0.9163, 0.6723, 0.8863, 0.6314, 0.8828, 0.59, 0.9165, 0.5871, 0.9192, 0.6263, 0.8828, 0.59, 0.8772, 0.5484, 0.9104, 0.5481, 0.9165, 0.5871, 0.8772, 0.5484, 0.873, 0.5033, 0.9033, 0.5053, 0.9104, 0.5481, 0.873, 0.5033, 0.8691, 0.4562, 0.8949, 0.4583, 0.9033, 0.5053, 0.8691, 0.4562, 0.8565, 0.4281, 0.8798, 0.428, 0.8949, 0.4583, 0.9039, 0.7602, 0.9102, 0.7209, 0.9377, 0.7169, 0.9259, 0.7599, 0.9102, 0.7209, 0.9163, 0.6723, 0.9447, 0.6668, 0.9377, 0.7169, 0.9163, 0.6723, 0.9192, 0.6263, 0.9472, 0.6216, 0.9447, 0.6668, 0.9192, 0.6263, 0.9165, 0.5871, 0.946, 0.5836, 0.9472, 0.6216, 0.9165, 0.5871, 0.9104, 0.5481, 0.9416, 0.5466, 0.946, 0.5836, 0.9104, 0.5481, 0.9033, 0.5053, 0.9338, 0.5086, 0.9416, 0.5466, 0.9033, 0.5053, 0.8949, 0.4583, 0.9207, 0.4612, 0.9338, 0.5086, 0.5929, 0.866, 0.5824, 0.8392, 0.6077, 0.8319, 0.6199, 0.8582, 0.9259, 0.7599, 0.9377, 0.7169, 0.9613, 0.7032, 0.95, 0.7484, 0.3032, 0.4298, 0.2539, 0.4434, 0.2482, 0.4231, 0.2873, 0.4125, 0.2539, 0.4434, 0.2091, 0.45, 0.2104, 0.4301, 0.2482, 0.4231, 0.9472, 0.6216, 0.946, 0.5836, 0.9668, 0.5882, 0.9662, 0.6252, 0.946, 0.5836, 0.9416, 0.5466, 0.9659, 0.5534, 0.9668, 0.5882, 0.9416, 0.5466, 0.9338, 0.5086, 0.9618, 0.518, 0.9659, 0.5534, 0.9338, 0.5086, 0.9207, 0.4612, 0.9477, 0.4665, 0.9618, 0.518, 0.6199, 0.8582, 0.6077, 0.8319, 0.6345, 0.8183, 0.65, 0.8365, 0.4349, 0.8202, 0.4218, 0.7829, 0.4503, 0.7914, 0.4614, 0.8313, 0.4218, 0.7829, 0.4141, 0.7358, 0.445, 0.7362, 0.4503, 0.7914, 0.4141, 0.7358, 0.4136, 0.6854, 0.444, 0.6873, 0.445, 0.7362, 0.4136, 0.6854, 0.4142, 0.6438, 0.4438, 0.6432, 0.444, 0.6873, 0.4142, 0.6438, 0.416, 0.6044, 0.4457, 0.5999, 0.4438, 0.6432, 0.416, 0.6044, 0.4185, 0.563, 0.4513, 0.5536, 0.4457, 0.5999, 0.4185, 0.563, 0.4193, 0.5171, 0.4552, 0.5052, 0.4513, 0.5536, 0.4193, 0.5171, 0.4264, 0.4739, 0.4545, 0.4623, 0.4552, 0.5052, 0.4614, 0.8313, 0.4503, 0.7914, 0.4762, 0.7959, 0.4865, 0.8378, 0.4503, 0.7914, 0.445, 0.7362, 0.4706, 0.7424, 0.4762, 0.7959, 0.445, 0.7362, 0.444, 0.6873, 0.4705, 0.6915, 0.4706, 0.7424, 0.444, 0.6873, 0.4438, 0.6432, 0.4695, 0.6449, 0.4705, 0.6915, 0.4438, 0.6432, 0.4457, 0.5999, 0.4697, 0.5992, 0.4695, 0.6449, 0.4457, 0.5999, 0.4513, 0.5536, 0.4766, 0.5489, 0.4697, 0.5992, 0.4513, 0.5536, 0.4552, 0.5052, 0.4818, 0.4978, 0.4766, 0.5489, 0.4552, 0.5052, 0.4545, 0.4623, 0.4807, 0.4552, 0.4818, 0.4978, 0.4865, 0.8378, 0.4762, 0.7959, 0.5012, 0.7988, 0.5108, 0.8418, 0.4762, 0.7959, 0.4706, 0.7424, 0.4973, 0.7464, 0.5012, 0.7988, 0.4706, 0.7424, 0.4705, 0.6915, 0.4968, 0.6944, 0.4973, 0.7464, 0.4705, 0.6915, 0.4695, 0.6449, 0.4945, 0.6471, 0.4968, 0.6944, 0.4695, 0.6449, 0.4697, 0.5992, 0.4932, 0.5997, 0.4945, 0.6471, 0.4697, 0.5992, 0.4766, 0.5489, 0.4996, 0.5465, 0.4932, 0.5997, 0.4766, 0.5489, 0.4818, 0.4978, 0.5055, 0.4938, 0.4996, 0.5465, 0.4818, 0.4978, 0.4807, 0.4552, 0.5056, 0.4515, 0.5055, 0.4938, 0.5108, 0.8418, 0.5012, 0.7988, 0.5262, 0.8, 0.5348, 0.8431, 0.5012, 0.7988, 0.4973, 0.7464, 0.5244, 0.7478, 0.5262, 0.8, 0.4973, 0.7464, 0.4968, 0.6944, 0.5241, 0.6959, 0.5244, 0.7478, 0.4968, 0.6944, 0.4945, 0.6471, 0.5224, 0.6485, 0.5241, 0.6959, 0.4945, 0.6471, 0.4932, 0.5997, 0.5187, 0.6, 0.5224, 0.6485, 0.4932, 0.5997, 0.4996, 0.5465, 0.5233, 0.5455, 0.5187, 0.6, 0.4996, 0.5465, 0.5055, 0.4938, 0.5289, 0.492, 0.5233, 0.5455, 0.5055, 0.4938, 0.5056, 0.4515, 0.5292, 0.4504, 0.5289, 0.492, 0.5348, 0.8431, 0.5262, 0.8, 0.5523, 0.7985, 0.5584, 0.8427, 0.5262, 0.8, 0.5244, 0.7478, 0.5525, 0.7456, 0.5523, 0.7985, 0.5244, 0.7478, 0.5241, 0.6959, 0.554, 0.6946, 0.5525, 0.7456, 0.5241, 0.6959, 0.5224, 0.6485, 0.5531, 0.6476, 0.554, 0.6946, 0.5224, 0.6485, 0.5187, 0.6, 0.5487, 0.5995, 0.5531, 0.6476, 0.5187, 0.6, 0.5233, 0.5455, 0.5496, 0.5457, 0.5487, 0.5995, 0.5233, 0.5455, 0.5289, 0.492, 0.5535, 0.4931, 0.5496, 0.5457, 0.5289, 0.492, 0.5292, 0.4504, 0.5529, 0.4514, 0.5535, 0.4931, 0.5584, 0.8427, 0.5523, 0.7985, 0.5796, 0.7936, 0.5824, 0.8392, 0.5523, 0.7985, 0.5525, 0.7456, 0.582, 0.7399, 0.5796, 0.7936, 0.5525, 0.7456, 0.554, 0.6946, 0.5863, 0.6904, 0.582, 0.7399, 0.554, 0.6946, 0.5531, 0.6476, 0.5867, 0.6452, 0.5863, 0.6904, 0.5531, 0.6476, 0.5487, 0.5995, 0.5822, 0.6003, 0.5867, 0.6452, 0.5487, 0.5995, 0.5496, 0.5457, 0.58, 0.5484, 0.5822, 0.6003, 0.5496, 0.5457, 0.5535, 0.4931, 0.5816, 0.4964, 0.58, 0.5484, 0.5535, 0.4931, 0.5529, 0.4514, 0.5773, 0.4547, 0.5816, 0.4964, 0.5824, 0.8392, 0.5796, 0.7936, 0.6105, 0.7846, 0.6077, 0.8319, 0.5796, 0.7936, 0.582, 0.7399, 0.6156, 0.7313, 0.6105, 0.7846, 0.582, 0.7399, 0.5863, 0.6904, 0.6224, 0.6846, 0.6156, 0.7313, 0.5863, 0.6904, 0.5867, 0.6452, 0.6239, 0.6436, 0.6224, 0.6846, 0.5867, 0.6452, 0.5822, 0.6003, 0.6208, 0.6019, 0.6239, 0.6436, 0.5822, 0.6003, 0.58, 0.5484, 0.617, 0.5539, 0.6208, 0.6019, 0.58, 0.5484, 0.5816, 0.4964, 0.6133, 0.5032, 0.617, 0.5539, 0.5816, 0.4964, 0.5773, 0.4547, 0.6028, 0.4607, 0.6133, 0.5032, 0.6077, 0.8319, 0.6105, 0.7846, 0.644, 0.7729, 0.6345, 0.8183, 0.6105, 0.7846, 0.6156, 0.7313, 0.6509, 0.7248, 0.644, 0.7729, 0.6156, 0.7313, 0.6224, 0.6846, 0.6556, 0.6808, 0.6509, 0.7248, 0.6224, 0.6846, 0.6239, 0.6436, 0.6572, 0.6415, 0.6556, 0.6808, 0.6239, 0.6436, 0.6208, 0.6019, 0.6552, 0.6026, 0.6572, 0.6415, 0.6208, 0.6019, 0.617, 0.5539, 0.6504, 0.5605, 0.6552, 0.6026, 0.617, 0.5539, 0.6133, 0.5032, 0.6419, 0.513, 0.6504, 0.5605, 0.6133, 0.5032, 0.6028, 0.4607, 0.6285, 0.4706, 0.6419, 0.513, 0.7196, 0.3966, 0.6698, 0.409, 0.6981, 0.3758, 0.734, 0.3593, 0.6698, 0.409, 0.6273, 0.4158, 0.6367, 0.3879, 0.6981, 0.3758, 0.7221, 0.5288, 0.7241, 0.5634, 0.6953, 0.5669, 0.6949, 0.5236, 0.7241, 0.5634, 0.726, 0.5982, 0.6979, 0.6072, 0.6953, 0.5669, 0.726, 0.5982, 0.7274, 0.6401, 0.702, 0.6506, 0.6979, 0.6072, 0.7274, 0.6401, 0.7298, 0.6843, 0.7075, 0.7005, 0.702, 0.6506, 0.7298, 0.6843, 0.7351, 0.7214, 0.7156, 0.7442, 0.7075, 0.7005, 0.2352, 0.8602, 0.2256, 0.843, 0.237, 0.8067, 0.2522, 0.8323, 0.734, 0.3593, 0.6981, 0.3758, 0.7193, 0.3281, 0.7395, 0.3123, 0.6981, 0.3758, 0.6367, 0.3879, 0.6535, 0.3421, 0.7193, 0.3281, 0.6367, 0.3879, 0.593, 0.3935, 0.6004, 0.3528, 0.6535, 0.3421, 0.593, 0.3935, 0.5523, 0.3949, 0.552, 0.3569, 0.6004, 0.3528, 0.5523, 0.3949, 0.5087, 0.3933, 0.5058, 0.3543, 0.552, 0.3569, 0.5087, 0.3933, 0.4588, 0.3888, 0.4585, 0.3463, 0.5058, 0.3543, 0.4588, 0.3888, 0.4155, 0.376, 0.4051, 0.331, 0.4585, 0.3463, 0.2522, 0.8323, 0.237, 0.8067, 0.2448, 0.762, 0.2616, 0.7874, 0.4141, 0.7358, 0.3924, 0.7505, 0.3844, 0.6984, 0.4136, 0.6854, 0.7193, 0.3281, 0.6535, 0.3421, 0.6685, 0.2818, 0.7288, 0.276, 0.6535, 0.3421, 0.6004, 0.3528, 0.6138, 0.2886, 0.6685, 0.2818, 0.6004, 0.3528, 0.552, 0.3569, 0.5556, 0.2934, 0.6138, 0.2886, 0.552, 0.3569, 0.5058, 0.3543, 0.5027, 0.2918, 0.5556, 0.2934, 0.5058, 0.3543, 0.4585, 0.3463, 0.4581, 0.2839, 0.5027, 0.2918, 0.4585, 0.3463, 0.4051, 0.331, 0.4019, 0.2726, 0.4581, 0.2839, 0.4051, 0.331, 0.3823, 0.3064, 0.3801, 0.2613, 0.4019, 0.2726, 0.4136, 0.6854, 0.3844, 0.6984, 0.3801, 0.6494, 0.4142, 0.6438, 0.7288, 0.276, 0.6685, 0.2818, 0.6717, 0.2243, 0.7305, 0.2271, 0.6685, 0.2818, 0.6138, 0.2886, 0.6216, 0.2235, 0.6717, 0.2243, 0.6138, 0.2886, 0.5556, 0.2934, 0.5606, 0.223, 0.6216, 0.2235, 0.5556, 0.2934, 0.5027, 0.2918, 0.5038, 0.2223, 0.5606, 0.223, 0.5027, 0.2918, 0.4581, 0.2839, 0.4585, 0.2223, 0.5038, 0.2223, 0.4581, 0.2839, 0.4019, 0.2726, 0.4009, 0.2209, 0.4585, 0.2223, 0.4019, 0.2726, 0.3801, 0.2613, 0.3801, 0.2208, 0.4009, 0.2209, 0.4142, 0.6438, 0.3801, 0.6494, 0.3801, 0.6011, 0.416, 0.6044, 0.7305, 0.2271, 0.6717, 0.2243, 0.6669, 0.171, 0.7263, 0.1789, 0.6717, 0.2243, 0.6216, 0.2235, 0.6176, 0.1636, 0.6669, 0.171, 0.6216, 0.2235, 0.5606, 0.223, 0.5614, 0.1598, 0.6176, 0.1636, 0.5606, 0.223, 0.5038, 0.2223, 0.5092, 0.1614, 0.5614, 0.1598, 0.5038, 0.2223, 0.4585, 0.2223, 0.4614, 0.1678, 0.5092, 0.1614, 0.4585, 0.2223, 0.4009, 0.2209, 0.4019, 0.1737, 0.4614, 0.1678, 0.4009, 0.2209, 0.3801, 0.2208, 0.3813, 0.1806, 0.4019, 0.1737, 0.416, 0.6044, 0.3801, 0.6011, 0.3847, 0.5479, 0.4185, 0.563, 0.7263, 0.1789, 0.6669, 0.171, 0.66, 0.1117, 0.7197, 0.1258, 0.6669, 0.171, 0.6176, 0.1636, 0.608, 0.1034, 0.66, 0.1117, 0.6176, 0.1636, 0.5614, 0.1598, 0.5626, 0.09904, 0.608, 0.1034, 0.5614, 0.1598, 0.5092, 0.1614, 0.5176, 0.1007, 0.5626, 0.09904, 0.5092, 0.1614, 0.4614, 0.1678, 0.4703, 0.1089, 0.5176, 0.1007, 0.4614, 0.1678, 0.4019, 0.1737, 0.4075, 0.122, 0.4703, 0.1089, 0.4019, 0.1737, 0.3813, 0.1806, 0.3837, 0.1373, 0.4075, 0.122, 0.4185, 0.563, 0.3847, 0.5479, 0.3961, 0.495, 0.4193, 0.5171, 0.7197, 0.1258, 0.66, 0.1117, 0.6552, 0.06002, 0.7086, 0.07284, 0.66, 0.1117, 0.608, 0.1034, 0.6028, 0.05442, 0.6552, 0.06002, 0.608, 0.1034, 0.5626, 0.09904, 0.5626, 0.0518, 0.6028, 0.05442, 0.5626, 0.09904, 0.5176, 0.1007, 0.5233, 0.05292, 0.5626, 0.0518, 0.5176, 0.1007, 0.4703, 0.1089, 0.4811, 0.05871, 0.5233, 0.05292, 0.4703, 0.1089, 0.4075, 0.122, 0.4224, 0.07003, 0.4811, 0.05871, 0.4075, 0.122, 0.3837, 0.1373, 0.3888, 0.08906, 0.4224, 0.07003, 0.4193, 0.5171, 0.3961, 0.495, 0.4165, 0.4512, 0.4264, 0.4739, 0.7086, 0.07284, 0.6552, 0.06002, 0.6399, 0.01606, 0.6892, 0.02889, 0.6552, 0.06002, 0.6028, 0.05442, 0.596, 0.009156, 0.6399, 0.01606, 0.6028, 0.05442, 0.5626, 0.0518, 0.5602, 0.006129, 0.596, 0.009156, 0.5626, 0.0518, 0.5233, 0.05292, 0.525, 0.006115, 0.5602, 0.006129, 0.5233, 0.05292, 0.4811, 0.05871, 0.4893, 0.01151, 0.525, 0.006115, 0.4811, 0.05871, 0.4224, 0.07003, 0.4445, 0.02479, 0.4893, 0.01151, 0.4224, 0.07003, 0.3888, 0.08906, 0.4016, 0.04391, 0.4445, 0.02479, 0.6285, 0.4706, 0.6386, 0.4447, 0.6577, 0.4875, 0.6419, 0.513, 0.0437, 0.02139, 0.09427, 0.01158, 0.07012, 0.05348, 0.0217, 0.06383, 0.09427, 0.01158, 0.1367, 0.007881, 0.1277, 0.04973, 0.07012, 0.05348, 0.1367, 0.007881, 0.1725, 0.006115, 0.1688, 0.04732, 0.1277, 0.04973, 0.1725, 0.006115, 0.2077, 0.006266, 0.2081, 0.04867, 0.1688, 0.04732, 0.2077, 0.006266, 0.243, 0.01167, 0.2498, 0.05468, 0.2081, 0.04867, 0.243, 0.01167, 0.2835, 0.02434, 0.2975, 0.06563, 0.2498, 0.05468, 0.2835, 0.02434, 0.3331, 0.04074, 0.3534, 0.08359, 0.2975, 0.06563, 0.6419, 0.513, 0.6577, 0.4875, 0.6704, 0.5368, 0.6504, 0.5605, 0.0217, 0.06383, 0.07012, 0.05348, 0.05986, 0.1015, 0.01116, 0.1131, 0.07012, 0.05348, 0.1277, 0.04973, 0.1209, 0.09622, 0.05986, 0.1015, 0.1277, 0.04973, 0.1688, 0.04732, 0.1673, 0.09298, 0.1209, 0.09622, 0.1688, 0.04732, 0.2081, 0.04867, 0.2133, 0.09544, 0.1673, 0.09298, 0.2081, 0.04867, 0.2498, 0.05468, 0.2592, 0.1038, 0.2133, 0.09544, 0.2498, 0.05468, 0.2975, 0.06563, 0.306, 0.1167, 0.2592, 0.1038, 0.2975, 0.06563, 0.3534, 0.08359, 0.3636, 0.1307, 0.306, 0.1167, 0.6504, 0.5605, 0.6704, 0.5368, 0.6785, 0.5886, 0.6552, 0.6026, 0.01116, 0.1131, 0.05986, 0.1015, 0.05645, 0.1607, 0.006115, 0.1648, 0.05986, 0.1015, 0.1209, 0.09622, 0.1115, 0.1563, 0.05645, 0.1607, 0.1209, 0.09622, 0.1673, 0.09298, 0.1673, 0.1535, 0.1115, 0.1563, 0.1673, 0.09298, 0.2133, 0.09544, 0.2216, 0.1561, 0.1673, 0.1535, 0.2133, 0.09544, 0.2592, 0.1038, 0.2687, 0.1631, 0.2216, 0.1561, 0.2592, 0.1038, 0.306, 0.1167, 0.3103, 0.1711, 0.2687, 0.1631, 0.306, 0.1167, 0.3636, 0.1307, 0.3677, 0.1736, 0.3103, 0.1711, 0.6552, 0.6026, 0.6785, 0.5886, 0.6827, 0.6366, 0.6572, 0.6415, 0.006115, 0.1648, 0.05645, 0.1607, 0.05797, 0.2157, 0.006115, 0.213, 0.05645, 0.1607, 0.1115, 0.1563, 0.1062, 0.2158, 0.05797, 0.2157, 0.1115, 0.1563, 0.1673, 0.1535, 0.1668, 0.2159, 0.1062, 0.2158, 0.1673, 0.1535, 0.2216, 0.1561, 0.2272, 0.217, 0.1668, 0.2159, 0.2216, 0.1561, 0.2687, 0.1631, 0.2734, 0.2182, 0.2272, 0.217, 0.2687, 0.1631, 0.3103, 0.1711, 0.3123, 0.2179, 0.2734, 0.2182, 0.3103, 0.1711, 0.3677, 0.1736, 0.3678, 0.216, 0.3123, 0.2179, 0.6572, 0.6415, 0.6827, 0.6366, 0.6823, 0.6863, 0.6556, 0.6808, 0.006115, 0.213, 0.05797, 0.2157, 0.0605, 0.2651, 0.00797, 0.2627, 0.05797, 0.2157, 0.1062, 0.2158, 0.1086, 0.2697, 0.0605, 0.2651, 0.1062, 0.2158, 0.1668, 0.2159, 0.1691, 0.2731, 0.1086, 0.2697, 0.1668, 0.2159, 0.2272, 0.217, 0.2276, 0.2729, 0.1691, 0.2731, 0.2272, 0.217, 0.2734, 0.2182, 0.2732, 0.2683, 0.2276, 0.2729, 0.2734, 0.2182, 0.3123, 0.2179, 0.3111, 0.2625, 0.2732, 0.2683, 0.3123, 0.2179, 0.3678, 0.216, 0.3646, 0.2584, 0.3111, 0.2625, 0.6556, 0.6808, 0.6823, 0.6863, 0.6769, 0.7382, 0.6509, 0.7248, 0.00797, 0.2627, 0.0605, 0.2651, 0.06957, 0.3228, 0.01193, 0.3146, 0.0605, 0.2651, 0.1086, 0.2697, 0.1214, 0.3354, 0.06957, 0.3228, 0.1086, 0.2697, 0.1691, 0.2731, 0.1741, 0.3434, 0.1214, 0.3354, 0.1691, 0.2731, 0.2276, 0.2729, 0.2239, 0.3425, 0.1741, 0.3434, 0.2276, 0.2729, 0.2732, 0.2683, 0.2687, 0.3325, 0.2239, 0.3425, 0.2732, 0.2683, 0.3111, 0.2625, 0.3072, 0.3163, 0.2687, 0.3325, 0.3111, 0.2625, 0.3646, 0.2584, 0.3575, 0.3028, 0.3072, 0.3163, 0.6509, 0.7248, 0.6769, 0.7382, 0.666, 0.7906, 0.644, 0.7729, 0.01193, 0.3146, 0.06957, 0.3228, 0.08621, 0.3803, 0.02395, 0.3672, 0.06957, 0.3228, 0.1214, 0.3354, 0.133, 0.3919, 0.08621, 0.3803, 0.1214, 0.3354, 0.1741, 0.3434, 0.1747, 0.3969, 0.133, 0.3919, 0.1741, 0.3434, 0.2239, 0.3425, 0.2175, 0.395, 0.1747, 0.3969, 0.2239, 0.3425, 0.2687, 0.3325, 0.2597, 0.3861, 0.2175, 0.395, 0.2687, 0.3325, 0.3072, 0.3163, 0.2988, 0.3702, 0.2597, 0.3861, 0.3072, 0.3163, 0.3575, 0.3028, 0.3467, 0.3518, 0.2988, 0.3702, 0.644, 0.7729, 0.666, 0.7906, 0.65, 0.8365, 0.6345, 0.8183, 0.02395, 0.3672, 0.08621, 0.3803, 0.1027, 0.4262, 0.05035, 0.4137, 0.08621, 0.3803, 0.133, 0.3919, 0.1387, 0.4332, 0.1027, 0.4262, 0.133, 0.3919, 0.1747, 0.3969, 0.1737, 0.4342, 0.1387, 0.4332, 0.1747, 0.3969, 0.2175, 0.395, 0.2104, 0.4301, 0.1737, 0.4342, 0.2175, 0.395, 0.2597, 0.3861, 0.2482, 0.4231, 0.2104, 0.4301, 0.2597, 0.3861, 0.2988, 0.3702, 0.2873, 0.4125, 0.2482, 0.4231, 0.2988, 0.3702, 0.3467, 0.3518, 0.3317, 0.3966, 0.2873, 0.4125])
me_roundcube.materials.append(mat_material_001)
me_roundcube.update()

# ---- objects
ob_light = bpy.data.objects.new('Light', light_light)
ob_camera = bpy.data.objects.new('Camera', cam_camera)
ob_roundcube = bpy.data.objects.new('Roundcube', me_roundcube)

# ---- transforms, parenting, visibility, modifiers, constraints
ob_light.location = (4.084, 0.667, 5.674)
ob_light.rotation_euler = (0.6503, 0.05522, 1.866)
ob_light.scale = (0.8887, 0.8887, 0.8887)
ob_light.lock_rotations_4d = False
ob_light.empty_display_type = 'ARROWS'
ob_light.color = (0.0, 0.0, 0.0, 0.0)
ob_light.lineart.crease_threshold = 0.0
ob_camera.location = (7.001, -6.381, 4.834)
ob_camera.rotation_euler = (1.109, 0.0, 0.8149)
ob_camera.scale = (0.8887, 0.8887, 0.8887)
ob_camera.lock_rotations_4d = False
ob_camera.empty_display_type = 'ARROWS'
ob_camera.color = (0.0, 0.0, 0.0, 0.0)
ob_camera.display_type = 'WIRE'
ob_camera.lineart.crease_threshold = 0.0
ob_roundcube.location = (1.351, -0.3899, 1.013)
ob_roundcube.scale = (0.8887, 0.8887, 0.8887)

# ---- collection membership
col_collection.objects.link(ob_light)
col_collection.objects.link(ob_camera)
col_collection.objects.link(ob_roundcube)

# ---- scene / render settings (as saved in the file)
scene.camera = ob_camera
scene.frame_start = 1; scene.frame_end = 250; scene.frame_set(1)
scene.render.engine = 'BLENDER_EEVEE_NEXT'
bpy.context.view_layer.update()
